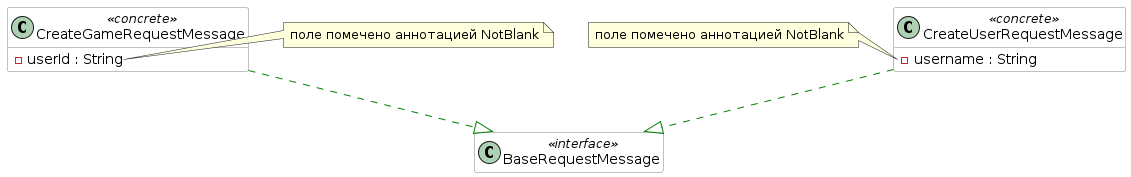

The diagram above was rendered by PlantUML. Its source (embedded in the PNG):
@startuml annotationBaseRequestMessageTest
hide empty members
skinparam componentStyle uml2

skinparam component {
  BorderColor #grey
  BackgroundColor #white
}

skinparam class {
  BorderColor #grey
  BackgroundColor #white
}

class BaseRequestMessage <<interface>>
class CreateGameRequestMessage <<concrete>> {
{field} -userId : String 
}
note right of CreateGameRequestMessage::userId
  поле помечено аннотацией NotBlank
end note
  
class CreateUserRequestMessage <<concrete>> {
{field} -username : String
}
note left of CreateUserRequestMessage::username
  поле помечено аннотацией NotBlank
end note

CreateGameRequestMessage ..|> BaseRequestMessage #green
CreateUserRequestMessage ..|> BaseRequestMessage #green

@enduml